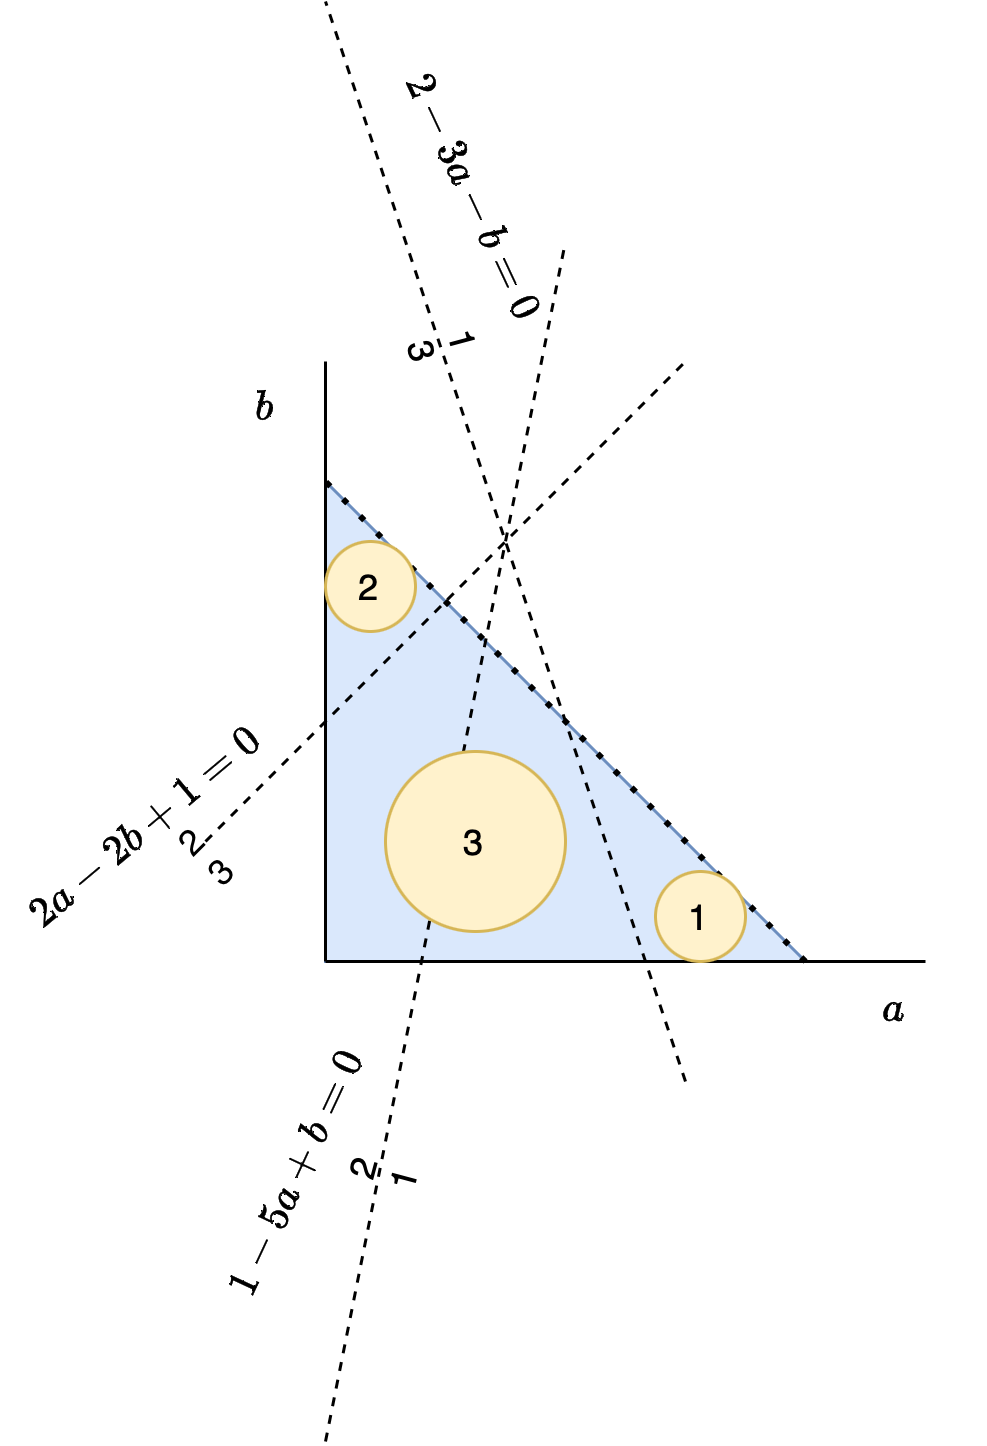

The diagram above was exported from draw.io. Its source (the exported page's mxGraphModel, read from the mxfile embedded in the PNG):
<mxGraphModel dx="579" dy="598" grid="1" gridSize="10" guides="1" tooltips="1" connect="1" arrows="1" fold="1" page="1" pageScale="1" pageWidth="850" pageHeight="1100" math="1" shadow="0">
  <root>
    <mxCell id="0" />
    <mxCell id="1" parent="0" />
    <mxCell id="YxKw7xdKDID7Dg-YKqig-27" value="" style="verticalLabelPosition=bottom;verticalAlign=top;html=1;shape=mxgraph.basic.orthogonal_triangle;fillColor=#dae8fc;strokeColor=#6c8ebf;" vertex="1" parent="1">
      <mxGeometry x="160" y="200" width="160" height="160" as="geometry" />
    </mxCell>
    <mxCell id="YxKw7xdKDID7Dg-YKqig-13" value="1&lt;br&gt;3" style="text;html=1;strokeColor=none;fillColor=none;align=center;verticalAlign=middle;whiteSpace=wrap;rounded=0;rotation=75;" vertex="1" parent="1">
      <mxGeometry x="170" y="140" width="60" height="30" as="geometry" />
    </mxCell>
    <mxCell id="YxKw7xdKDID7Dg-YKqig-1" value="" style="endArrow=none;html=1;rounded=0;" edge="1" parent="1">
      <mxGeometry width="50" height="50" relative="1" as="geometry">
        <mxPoint x="160" y="360" as="sourcePoint" />
        <mxPoint x="160" y="160" as="targetPoint" />
      </mxGeometry>
    </mxCell>
    <mxCell id="YxKw7xdKDID7Dg-YKqig-2" value="" style="endArrow=none;html=1;rounded=0;" edge="1" parent="1">
      <mxGeometry width="50" height="50" relative="1" as="geometry">
        <mxPoint x="360" y="360" as="sourcePoint" />
        <mxPoint x="160" y="360" as="targetPoint" />
      </mxGeometry>
    </mxCell>
    <mxCell id="YxKw7xdKDID7Dg-YKqig-3" value="" style="endArrow=none;dashed=1;html=1;dashPattern=1 3;strokeWidth=2;rounded=0;" edge="1" parent="1">
      <mxGeometry width="50" height="50" relative="1" as="geometry">
        <mxPoint x="320" y="360" as="sourcePoint" />
        <mxPoint x="160" y="200" as="targetPoint" />
      </mxGeometry>
    </mxCell>
    <mxCell id="YxKw7xdKDID7Dg-YKqig-4" value="$$a$$" style="text;html=1;strokeColor=none;fillColor=none;align=center;verticalAlign=middle;whiteSpace=wrap;rounded=0;" vertex="1" parent="1">
      <mxGeometry x="320" y="360" width="60" height="30" as="geometry" />
    </mxCell>
    <mxCell id="YxKw7xdKDID7Dg-YKqig-5" value="$$b$$" style="text;html=1;strokeColor=none;fillColor=none;align=center;verticalAlign=middle;whiteSpace=wrap;rounded=0;" vertex="1" parent="1">
      <mxGeometry x="110" y="160" width="60" height="30" as="geometry" />
    </mxCell>
    <mxCell id="YxKw7xdKDID7Dg-YKqig-6" value="" style="endArrow=none;dashed=1;html=1;rounded=0;" edge="1" parent="1">
      <mxGeometry width="50" height="50" relative="1" as="geometry">
        <mxPoint x="120" y="320" as="sourcePoint" />
        <mxPoint x="280" y="160" as="targetPoint" />
      </mxGeometry>
    </mxCell>
    <mxCell id="YxKw7xdKDID7Dg-YKqig-7" value="$$2a-2b+1=0$$" style="text;html=1;strokeColor=none;fillColor=none;align=center;verticalAlign=middle;whiteSpace=wrap;rounded=0;rotation=-40;" vertex="1" parent="1">
      <mxGeometry x="70" y="300" width="60" height="30" as="geometry" />
    </mxCell>
    <mxCell id="YxKw7xdKDID7Dg-YKqig-8" value="" style="endArrow=none;dashed=1;html=1;rounded=0;" edge="1" parent="1">
      <mxGeometry width="50" height="50" relative="1" as="geometry">
        <mxPoint x="160" y="520" as="sourcePoint" />
        <mxPoint x="240" y="120" as="targetPoint" />
      </mxGeometry>
    </mxCell>
    <mxCell id="YxKw7xdKDID7Dg-YKqig-9" value="" style="endArrow=none;dashed=1;html=1;rounded=0;" edge="1" parent="1">
      <mxGeometry width="50" height="50" relative="1" as="geometry">
        <mxPoint x="280" y="400" as="sourcePoint" />
        <mxPoint x="160" y="40" as="targetPoint" />
      </mxGeometry>
    </mxCell>
    <mxCell id="YxKw7xdKDID7Dg-YKqig-10" value="$$2-3a-b=0$$" style="text;html=1;strokeColor=none;fillColor=none;align=center;verticalAlign=middle;whiteSpace=wrap;rounded=0;rotation=65;" vertex="1" parent="1">
      <mxGeometry x="180" y="90" width="60" height="30" as="geometry" />
    </mxCell>
    <mxCell id="YxKw7xdKDID7Dg-YKqig-11" value="$$1-5a+b=0$$" style="text;html=1;strokeColor=none;fillColor=none;align=center;verticalAlign=middle;whiteSpace=wrap;rounded=0;rotation=-65;" vertex="1" parent="1">
      <mxGeometry x="120" y="416" width="60" height="30" as="geometry" />
    </mxCell>
    <mxCell id="YxKw7xdKDID7Dg-YKqig-16" value="2&lt;br&gt;1" style="text;html=1;strokeColor=none;fillColor=none;align=center;verticalAlign=middle;whiteSpace=wrap;rounded=0;rotation=-75;" vertex="1" parent="1">
      <mxGeometry x="149" y="416" width="60" height="30" as="geometry" />
    </mxCell>
    <mxCell id="YxKw7xdKDID7Dg-YKqig-17" value="2&lt;br&gt;3" style="text;html=1;strokeColor=none;fillColor=none;align=center;verticalAlign=middle;whiteSpace=wrap;rounded=0;rotation=-45;" vertex="1" parent="1">
      <mxGeometry x="90" y="310" width="60" height="30" as="geometry" />
    </mxCell>
    <mxCell id="YxKw7xdKDID7Dg-YKqig-19" value="3" style="ellipse;whiteSpace=wrap;html=1;aspect=fixed;fillColor=#fff2cc;strokeColor=#d6b656;" vertex="1" parent="1">
      <mxGeometry x="180" y="290" width="60" height="60" as="geometry" />
    </mxCell>
    <mxCell id="YxKw7xdKDID7Dg-YKqig-20" value="2" style="ellipse;whiteSpace=wrap;html=1;aspect=fixed;fillColor=#fff2cc;strokeColor=#d6b656;" vertex="1" parent="1">
      <mxGeometry x="160" y="220" width="30" height="30" as="geometry" />
    </mxCell>
    <mxCell id="YxKw7xdKDID7Dg-YKqig-21" value="1" style="ellipse;whiteSpace=wrap;html=1;aspect=fixed;fillColor=#fff2cc;strokeColor=#d6b656;" vertex="1" parent="1">
      <mxGeometry x="270" y="330" width="30" height="30" as="geometry" />
    </mxCell>
  </root>
</mxGraphModel>